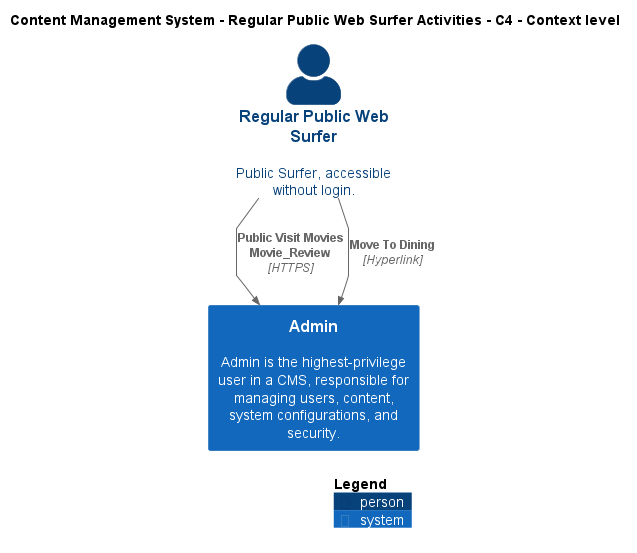

The diagram above was rendered by PlantUML. Its source (embedded in the PNG):
@startuml
!include ..\..\..\.c4s\C4_Context.puml

AddElementTag("c4interflow:lifecycle:new", $bgColor=green, $fontColor=#ffffff, $borderColor=green, $shadowing="False")
AddElementTag("c4interflow:lifecycle:changed", $bgColor=orange, $fontColor=#ffffff, $borderColor=orange, $shadowing="False")
AddElementTag("c4interflow:lifecycle:removed", $bgColor=red, $fontColor=#ffffff, $borderColor=red, $shadowing="False")

AddRelTag("c4interflow:lifecycle:new", $textColor=green, $lineColor=green)
AddRelTag("c4interflow:lifecycle:changed", $textColor=orange, $lineColor=orange)
AddRelTag("c4interflow:lifecycle:removed", $textColor=red, $lineColor=red)

SHOW_PERSON_PORTRAIT()
LAYOUT_TOP_DOWN()

skinparam linetype polyline

title Content Management System - Regular Public Web Surfer Activities - C4 - Context level

Person(ContentManagementSystem.Actors.RegularPublicWebSurfer, "Regular Public Web Surfer", "Public Surfer, accessible without login.")
System(ContentManagementSystem.SoftwareSystems.Admin, "Admin", "Admin is the highest-privilege user in a CMS, responsible for managing users, content, system configurations, and security.")

Rel(ContentManagementSystem.Actors.RegularPublicWebSurfer, ContentManagementSystem.SoftwareSystems.Admin, "Public Visit Movies\nMovie_Review", "HTTPS", $tags="protocol:https")
Rel(ContentManagementSystem.Actors.RegularPublicWebSurfer, ContentManagementSystem.SoftwareSystems.Admin, "Move To Dining", "Hyperlink", $tags="protocol:hyperlink")


SHOW_LEGEND()
@enduml